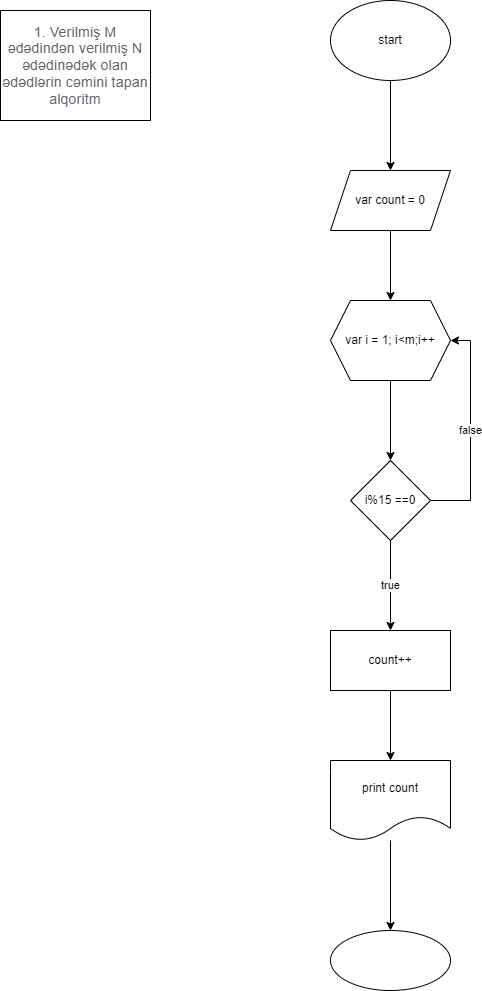

The diagram above was exported from draw.io. Its source (the exported page's mxGraphModel, read from the mxfile embedded in the PNG):
<mxGraphModel dx="782" dy="468" grid="1" gridSize="10" guides="1" tooltips="1" connect="1" arrows="1" fold="1" page="1" pageScale="1" pageWidth="850" pageHeight="1100" math="0" shadow="0">
  <root>
    <mxCell id="0" />
    <mxCell id="1" parent="0" />
    <mxCell id="ANyaFQnY_jW6RMdhgP5T-1" value="&lt;span style=&quot;color: rgb(95, 99, 104); font-family: Roboto, RobotoDraft, Helvetica, Arial, sans-serif; font-size: 14px; letter-spacing: 0.2px; text-align: start; background-color: rgb(255, 255, 255);&quot;&gt;1.&amp;nbsp;Verilmiş M ədədindən verilmiş N ədədinədək olan ədədlərin cəmini tapan alqoritm&lt;/span&gt;" style="rounded=0;whiteSpace=wrap;html=1;" vertex="1" parent="1">
      <mxGeometry x="10" y="20" width="150" height="110" as="geometry" />
    </mxCell>
    <mxCell id="ANyaFQnY_jW6RMdhgP5T-4" value="" style="edgeStyle=orthogonalEdgeStyle;rounded=0;orthogonalLoop=1;jettySize=auto;html=1;" edge="1" parent="1" source="ANyaFQnY_jW6RMdhgP5T-2" target="ANyaFQnY_jW6RMdhgP5T-3">
      <mxGeometry relative="1" as="geometry" />
    </mxCell>
    <mxCell id="ANyaFQnY_jW6RMdhgP5T-2" value="start" style="ellipse;whiteSpace=wrap;html=1;" vertex="1" parent="1">
      <mxGeometry x="340" y="10" width="120" height="80" as="geometry" />
    </mxCell>
    <mxCell id="ANyaFQnY_jW6RMdhgP5T-6" value="" style="edgeStyle=orthogonalEdgeStyle;rounded=0;orthogonalLoop=1;jettySize=auto;html=1;" edge="1" parent="1" source="ANyaFQnY_jW6RMdhgP5T-3" target="ANyaFQnY_jW6RMdhgP5T-5">
      <mxGeometry relative="1" as="geometry" />
    </mxCell>
    <mxCell id="ANyaFQnY_jW6RMdhgP5T-3" value="var count = 0" style="shape=parallelogram;perimeter=parallelogramPerimeter;whiteSpace=wrap;html=1;fixedSize=1;" vertex="1" parent="1">
      <mxGeometry x="340" y="180" width="120" height="60" as="geometry" />
    </mxCell>
    <mxCell id="ANyaFQnY_jW6RMdhgP5T-16" value="" style="edgeStyle=orthogonalEdgeStyle;rounded=0;orthogonalLoop=1;jettySize=auto;html=1;" edge="1" parent="1" source="ANyaFQnY_jW6RMdhgP5T-5" target="ANyaFQnY_jW6RMdhgP5T-15">
      <mxGeometry relative="1" as="geometry" />
    </mxCell>
    <mxCell id="ANyaFQnY_jW6RMdhgP5T-5" value="var i = 1; i&amp;lt;m;i++" style="shape=hexagon;perimeter=hexagonPerimeter2;whiteSpace=wrap;html=1;fixedSize=1;" vertex="1" parent="1">
      <mxGeometry x="340" y="310" width="120" height="80" as="geometry" />
    </mxCell>
    <mxCell id="ANyaFQnY_jW6RMdhgP5T-18" value="true" style="edgeStyle=orthogonalEdgeStyle;rounded=0;orthogonalLoop=1;jettySize=auto;html=1;" edge="1" parent="1" source="ANyaFQnY_jW6RMdhgP5T-15" target="ANyaFQnY_jW6RMdhgP5T-17">
      <mxGeometry relative="1" as="geometry" />
    </mxCell>
    <mxCell id="ANyaFQnY_jW6RMdhgP5T-20" value="false" style="edgeStyle=orthogonalEdgeStyle;rounded=0;orthogonalLoop=1;jettySize=auto;html=1;entryX=1;entryY=0.5;entryDx=0;entryDy=0;" edge="1" parent="1" source="ANyaFQnY_jW6RMdhgP5T-15" target="ANyaFQnY_jW6RMdhgP5T-5">
      <mxGeometry relative="1" as="geometry">
        <Array as="points">
          <mxPoint x="480" y="510" />
          <mxPoint x="480" y="350" />
        </Array>
      </mxGeometry>
    </mxCell>
    <mxCell id="ANyaFQnY_jW6RMdhgP5T-15" value="i%15 ==0" style="rhombus;whiteSpace=wrap;html=1;" vertex="1" parent="1">
      <mxGeometry x="360" y="470" width="80" height="80" as="geometry" />
    </mxCell>
    <mxCell id="ANyaFQnY_jW6RMdhgP5T-22" value="" style="edgeStyle=orthogonalEdgeStyle;rounded=0;orthogonalLoop=1;jettySize=auto;html=1;" edge="1" parent="1" source="ANyaFQnY_jW6RMdhgP5T-17" target="ANyaFQnY_jW6RMdhgP5T-21">
      <mxGeometry relative="1" as="geometry" />
    </mxCell>
    <mxCell id="ANyaFQnY_jW6RMdhgP5T-17" value="count++" style="whiteSpace=wrap;html=1;" vertex="1" parent="1">
      <mxGeometry x="340" y="640" width="120" height="60" as="geometry" />
    </mxCell>
    <mxCell id="ANyaFQnY_jW6RMdhgP5T-24" value="" style="edgeStyle=orthogonalEdgeStyle;rounded=0;orthogonalLoop=1;jettySize=auto;html=1;" edge="1" parent="1" source="ANyaFQnY_jW6RMdhgP5T-21" target="ANyaFQnY_jW6RMdhgP5T-23">
      <mxGeometry relative="1" as="geometry" />
    </mxCell>
    <mxCell id="ANyaFQnY_jW6RMdhgP5T-21" value="print count" style="shape=document;whiteSpace=wrap;html=1;boundedLbl=1;" vertex="1" parent="1">
      <mxGeometry x="340" y="770" width="120" height="80" as="geometry" />
    </mxCell>
    <mxCell id="ANyaFQnY_jW6RMdhgP5T-23" value="" style="ellipse;whiteSpace=wrap;html=1;" vertex="1" parent="1">
      <mxGeometry x="340" y="940" width="120" height="60" as="geometry" />
    </mxCell>
  </root>
</mxGraphModel>